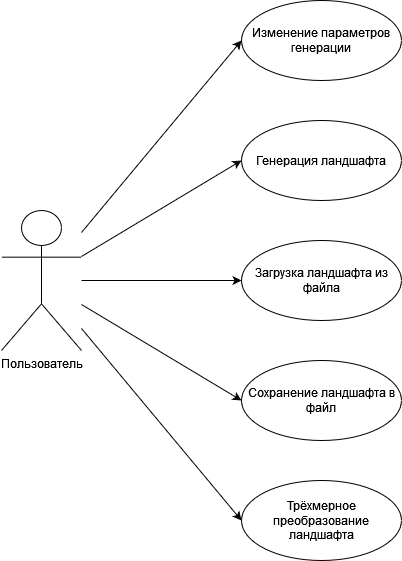

The diagram above was exported from draw.io. Its source (the exported page's mxGraphModel, read from the mxfile embedded in the PNG):
<mxGraphModel dx="1154" dy="752" grid="1" gridSize="10" guides="1" tooltips="1" connect="1" arrows="1" fold="1" page="1" pageScale="1" pageWidth="827" pageHeight="1169" math="0" shadow="0">
  <root>
    <mxCell id="0" />
    <mxCell id="1" parent="0" />
    <mxCell id="I0vJ8j2TUbzQgW1oqjcF-3" value="Изменение параметров генерации" style="ellipse;whiteSpace=wrap;html=1;" vertex="1" parent="1">
      <mxGeometry x="280" y="40" width="160" height="80" as="geometry" />
    </mxCell>
    <mxCell id="I0vJ8j2TUbzQgW1oqjcF-4" value="Генерация ландшафта" style="ellipse;whiteSpace=wrap;html=1;" vertex="1" parent="1">
      <mxGeometry x="280" y="160" width="160" height="80" as="geometry" />
    </mxCell>
    <mxCell id="I0vJ8j2TUbzQgW1oqjcF-5" value="Загрузка ландшафта из файла" style="ellipse;whiteSpace=wrap;html=1;" vertex="1" parent="1">
      <mxGeometry x="280" y="280" width="160" height="80" as="geometry" />
    </mxCell>
    <mxCell id="I0vJ8j2TUbzQgW1oqjcF-6" value="Сохранение ландшафта в файл" style="ellipse;whiteSpace=wrap;html=1;" vertex="1" parent="1">
      <mxGeometry x="280" y="400" width="160" height="80" as="geometry" />
    </mxCell>
    <mxCell id="I0vJ8j2TUbzQgW1oqjcF-7" value="" style="endArrow=classic;html=1;rounded=0;entryX=0;entryY=0.5;entryDx=0;entryDy=0;" edge="1" parent="1" source="I0vJ8j2TUbzQgW1oqjcF-13" target="I0vJ8j2TUbzQgW1oqjcF-3">
      <mxGeometry width="50" height="50" relative="1" as="geometry">
        <mxPoint x="160" y="320" as="sourcePoint" />
        <mxPoint x="440" y="150" as="targetPoint" />
      </mxGeometry>
    </mxCell>
    <mxCell id="I0vJ8j2TUbzQgW1oqjcF-8" value="" style="endArrow=classic;html=1;rounded=0;entryX=0;entryY=0.5;entryDx=0;entryDy=0;" edge="1" parent="1" source="I0vJ8j2TUbzQgW1oqjcF-13" target="I0vJ8j2TUbzQgW1oqjcF-4">
      <mxGeometry width="50" height="50" relative="1" as="geometry">
        <mxPoint x="160" y="320" as="sourcePoint" />
        <mxPoint x="290" y="90" as="targetPoint" />
      </mxGeometry>
    </mxCell>
    <mxCell id="I0vJ8j2TUbzQgW1oqjcF-9" value="" style="endArrow=classic;html=1;rounded=0;entryX=0;entryY=0.5;entryDx=0;entryDy=0;" edge="1" parent="1" source="I0vJ8j2TUbzQgW1oqjcF-13" target="I0vJ8j2TUbzQgW1oqjcF-5">
      <mxGeometry width="50" height="50" relative="1" as="geometry">
        <mxPoint x="160" y="320" as="sourcePoint" />
        <mxPoint x="300" y="100" as="targetPoint" />
      </mxGeometry>
    </mxCell>
    <mxCell id="I0vJ8j2TUbzQgW1oqjcF-10" value="" style="endArrow=classic;html=1;rounded=0;entryX=0;entryY=0.5;entryDx=0;entryDy=0;" edge="1" parent="1" source="I0vJ8j2TUbzQgW1oqjcF-13" target="I0vJ8j2TUbzQgW1oqjcF-6">
      <mxGeometry width="50" height="50" relative="1" as="geometry">
        <mxPoint x="160" y="320" as="sourcePoint" />
        <mxPoint x="290" y="330" as="targetPoint" />
      </mxGeometry>
    </mxCell>
    <mxCell id="I0vJ8j2TUbzQgW1oqjcF-11" value="Трёхмерное преобразование ландшафта" style="ellipse;whiteSpace=wrap;html=1;" vertex="1" parent="1">
      <mxGeometry x="280" y="520" width="160" height="80" as="geometry" />
    </mxCell>
    <mxCell id="I0vJ8j2TUbzQgW1oqjcF-12" value="" style="endArrow=classic;html=1;rounded=0;entryX=0;entryY=0.5;entryDx=0;entryDy=0;" edge="1" parent="1" source="I0vJ8j2TUbzQgW1oqjcF-13" target="I0vJ8j2TUbzQgW1oqjcF-11">
      <mxGeometry width="50" height="50" relative="1" as="geometry">
        <mxPoint x="160" y="320" as="sourcePoint" />
        <mxPoint x="290" y="450" as="targetPoint" />
      </mxGeometry>
    </mxCell>
    <mxCell id="I0vJ8j2TUbzQgW1oqjcF-13" value="&lt;div&gt;Пользователь&lt;/div&gt;" style="shape=umlActor;verticalLabelPosition=bottom;verticalAlign=top;html=1;outlineConnect=0;" vertex="1" parent="1">
      <mxGeometry x="40" y="250" width="80" height="140" as="geometry" />
    </mxCell>
  </root>
</mxGraphModel>